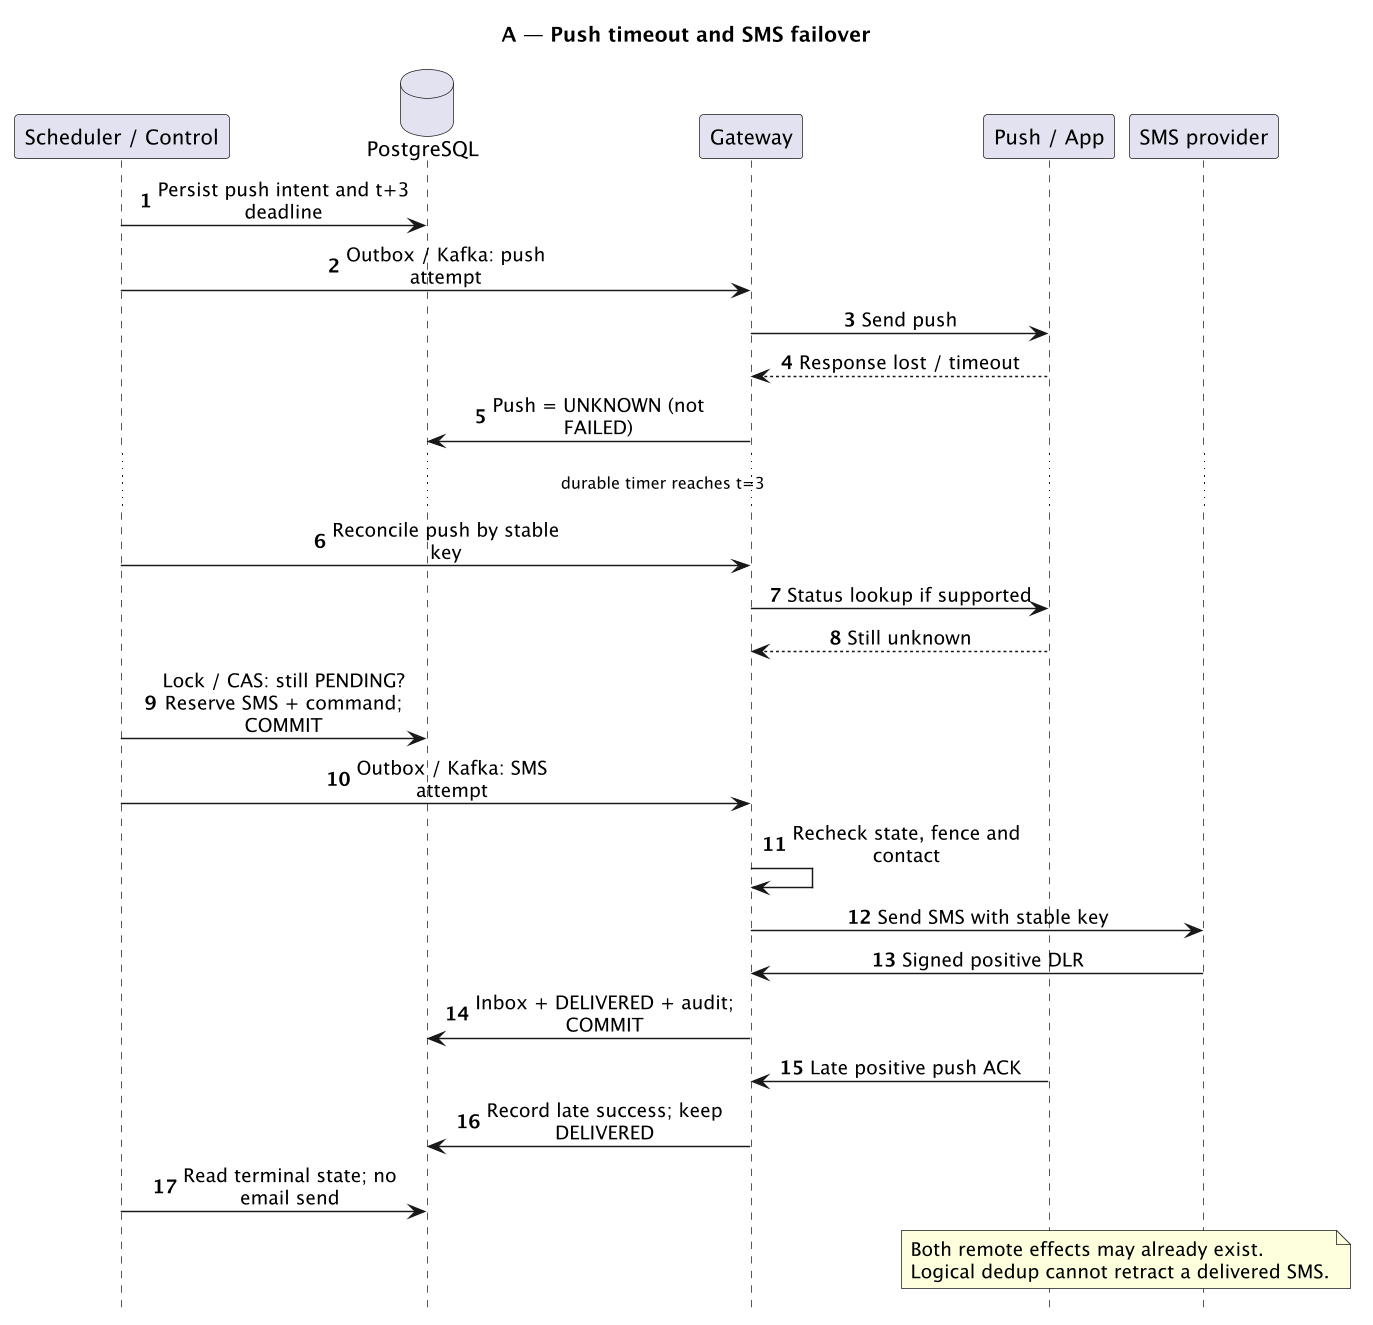

The diagram above was rendered by PlantUML. Its source (embedded in the PNG):
@startuml
skinparam dpi 140
skinparam maxMessageSize 180
skinparam sequenceMessageAlign center
hide footbox
title A — Push timeout and SMS failover
autonumber
participant "Scheduler / Control" as Control
database PostgreSQL as DB
participant Gateway
participant "Push / App" as Push
participant "SMS provider" as SMS
Control -> DB: Persist push intent and t+3 deadline
Control -> Gateway: Outbox / Kafka: push attempt
Gateway -> Push: Send push
Push --> Gateway: Response lost / timeout
Gateway -> DB: Push = UNKNOWN (not FAILED)
... durable timer reaches t=3 ...
Control -> Gateway: Reconcile push by stable key
Gateway -> Push: Status lookup if supported
Push --> Gateway: Still unknown
Control -> DB: Lock / CAS: still PENDING?\nReserve SMS + command; COMMIT
Control -> Gateway: Outbox / Kafka: SMS attempt
Gateway -> Gateway: Recheck state, fence and contact
Gateway -> SMS: Send SMS with stable key
SMS -> Gateway: Signed positive DLR
Gateway -> DB: Inbox + DELIVERED + audit; COMMIT
Push -> Gateway: Late positive push ACK
Gateway -> DB: Record late success; keep DELIVERED
Control -> DB: Read terminal state; no email send
note over Push,SMS
Both remote effects may already exist.
Logical dedup cannot retract a delivered SMS.
end note
@enduml